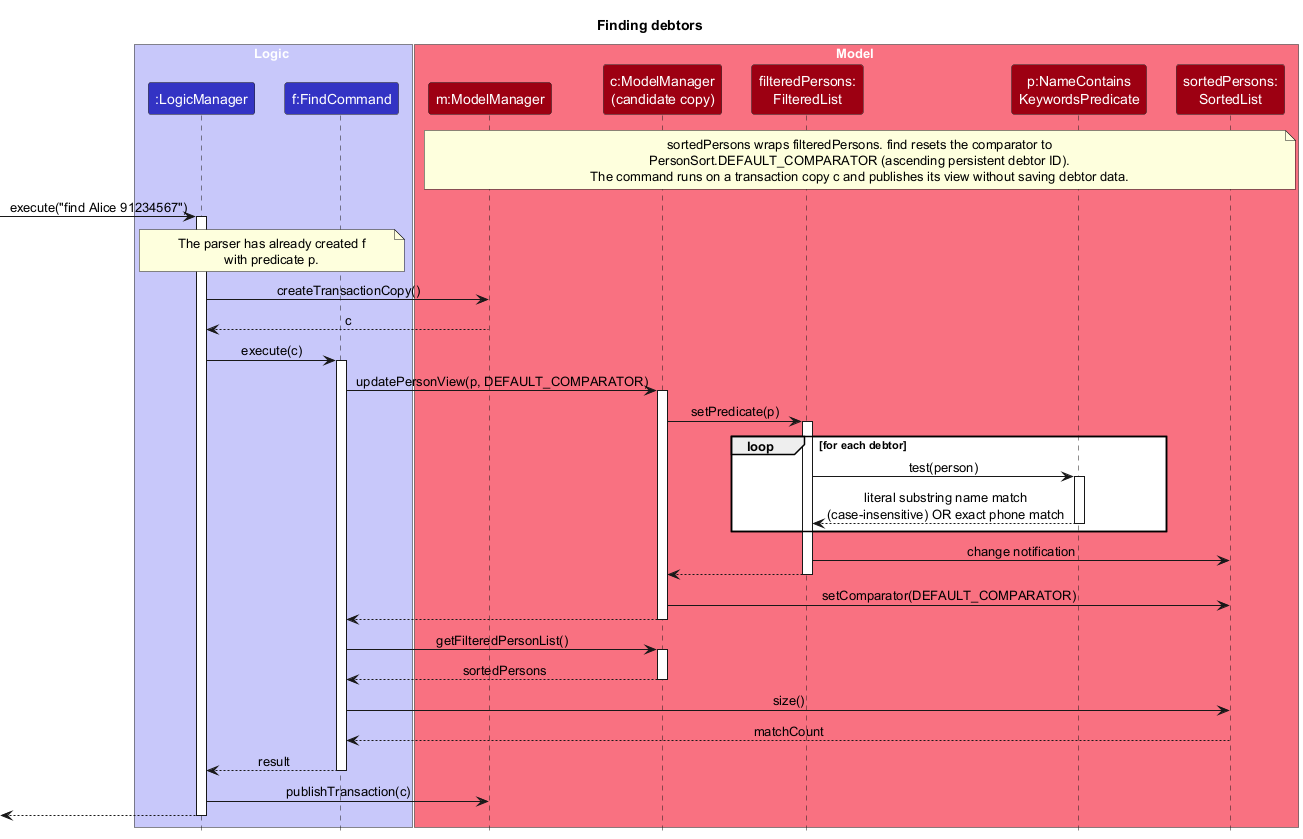

The diagram above was rendered by PlantUML. Its source (embedded in the PNG):
@startuml
!include style.puml
skinparam ArrowFontStyle plain
skinparam ParticipantPadding 10
title Finding debtors

box Logic LOGIC_COLOR_T1
participant ":LogicManager" as LogicManager LOGIC_COLOR
participant "f:FindCommand" as FindCommand LOGIC_COLOR
end box

box Model MODEL_COLOR_T1
participant "m:ModelManager" as LiveModel MODEL_COLOR
participant "c:ModelManager\n(candidate copy)" as ModelManager MODEL_COLOR
participant "filteredPersons:\nFilteredList" as FilteredList MODEL_COLOR
participant "p:NameContains\nKeywordsPredicate" as Predicate MODEL_COLOR
participant "sortedPersons:\nSortedList" as SortedList MODEL_COLOR
end box

note over LiveModel, SortedList
sortedPersons wraps filteredPersons. find resets the comparator to
PersonSort.DEFAULT_COMPARATOR (ascending persistent debtor ID).
The command runs on a transaction copy c and publishes its view without saving debtor data.
end note

[-> LogicManager : execute("find Alice 91234567")
activate LogicManager
note over LogicManager, FindCommand
The parser has already created f
with predicate p.
end note
LogicManager -> LiveModel : createTransactionCopy()
LiveModel --> LogicManager : c
LogicManager -> FindCommand : execute(c)
activate FindCommand
FindCommand -> ModelManager : updatePersonView(p, DEFAULT_COMPARATOR)
activate ModelManager
ModelManager -> FilteredList : setPredicate(p)
activate FilteredList
loop for each debtor
    FilteredList -> Predicate : test(person)
    activate Predicate
    Predicate --> FilteredList : literal substring name match\n(case-insensitive) OR exact phone match
    deactivate Predicate
end
FilteredList -> SortedList : change notification
FilteredList --> ModelManager
deactivate FilteredList
ModelManager -> SortedList : setComparator(DEFAULT_COMPARATOR)
ModelManager --> FindCommand
deactivate ModelManager
FindCommand -> ModelManager : getFilteredPersonList()
activate ModelManager
ModelManager --> FindCommand : sortedPersons
deactivate ModelManager
FindCommand -> SortedList : size()
SortedList --> FindCommand : matchCount
FindCommand --> LogicManager : result
deactivate FindCommand
LogicManager -> LiveModel : publishTransaction(c)
[<-- LogicManager
deactivate LogicManager
@enduml